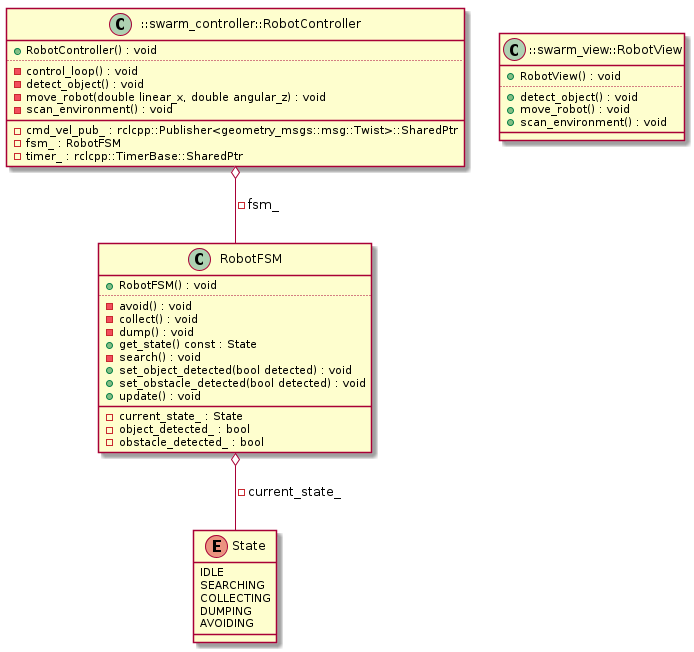

The diagram above was rendered by PlantUML. Its source (embedded in the PNG):
@startuml
enum "State" as C_0005350900337974002811
enum C_0005350900337974002811 {
IDLE
SEARCHING
COLLECTING
DUMPING
AVOIDING
}
class "RobotFSM" as C_0009163904200768550061
class C_0009163904200768550061 {
+RobotFSM() : void
..
-avoid() : void
-collect() : void
-dump() : void
+get_state() const : State
-search() : void
+set_object_detected(bool detected) : void
+set_obstacle_detected(bool detected) : void
+update() : void
__
-current_state_ : State
-object_detected_ : bool
-obstacle_detected_ : bool
}
class "::swarm_controller::RobotController" as C_0014652364979860884623
class C_0014652364979860884623 {
+RobotController() : void
..
-control_loop() : void
-detect_object() : void
-move_robot(double linear_x, double angular_z) : void
-scan_environment() : void
__
-cmd_vel_pub_ : rclcpp::Publisher<geometry_msgs::msg::Twist>::SharedPtr
-fsm_ : RobotFSM
-timer_ : rclcpp::TimerBase::SharedPtr
}
class "::swarm_view::RobotView" as C_0017533343851551892716
class C_0017533343851551892716 {
+RobotView() : void
..
+detect_object() : void
+move_robot() : void
+scan_environment() : void
__
}
C_0009163904200768550061 o-- C_0005350900337974002811 : -current_state_
C_0014652364979860884623 o-- C_0009163904200768550061 : -fsm_

@enduml